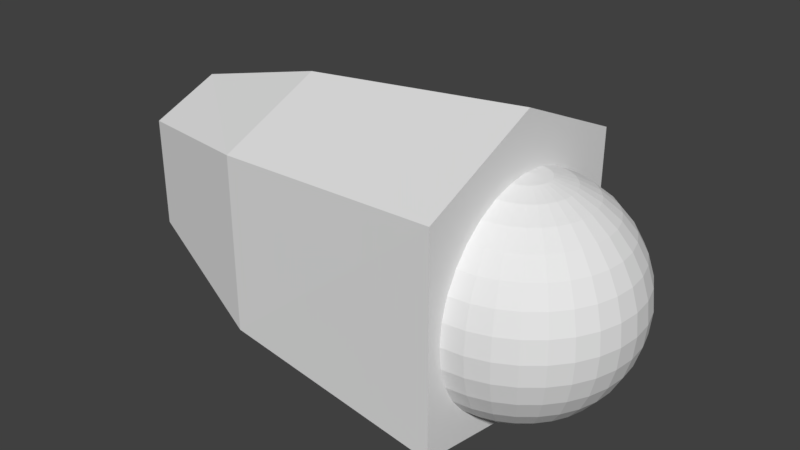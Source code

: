 # Source: L_finger2_1.blend  (saved by Blender 2.79.0; exported with 4.5.12 LTS)
import bpy
from mathutils import Matrix  # noqa: F401  (used for matrix-valued properties, if any)

bpy.ops.wm.read_factory_settings(use_empty=True)
scene = bpy.context.scene
scene.name = 'Scene'

# ---- collections
col_collection_1 = bpy.data.collections.new('Collection 1'); scene.collection.children.link(col_collection_1)

# ---- world
world_world = bpy.data.worlds.new('World'); scene.world = world_world
world_world.color = (0.05088, 0.05088, 0.05088)
world_world.use_sun_shadow = False
world_world.sun_shadow_jitter_overblur = 0.0
world_world.cycles.sampling_method = 'MANUAL'

# ---- meshes
me_026 = bpy.data.meshes.new('球.026')
me_026.from_pydata([(3.266e-07, 0.1951, 0.9808), (3.192e-07, 0.3827, 0.9239), (3.117e-07, 0.5556, 0.8315), (3.192e-07, 0.7071, 0.7071), (3.341e-07, 0.8315, 0.5556), (2.745e-07, 0.9239, 0.3827), (3.937e-07, 0.9808, 0.1951), (3.788e-07, 1.0, 7.55e-08), (3.937e-07, 0.9808, -0.1951), (2.298e-07, 0.9239, -0.3827), (3.341e-07, 0.8315, -0.5556), (3.192e-07, 0.7071, -0.7071), (3.415e-07, 0.5556, -0.8315), (3.043e-07, 0.3827, -0.9239), (3.08e-07, 0.1951, -0.9808), (0.03806, 0.1913, 0.9808), (0.07466, 0.3753, 0.9239), (0.1084, 0.5449, 0.8315), (0.138, 0.6935, 0.7071), (0.1622, 0.8155, 0.5556), (0.1802, 0.9061, 0.3827), (0.1913, 0.9619, 0.1951), (0.1951, 0.9808, 7.55e-08), (0.1913, 0.9619, -0.1951), (0.1802, 0.9061, -0.3827), (0.1622, 0.8155, -0.5556), (0.138, 0.6935, -0.7071), (0.1084, 0.5449, -0.8315), (0.07466, 0.3753, -0.9239), (0.03806, 0.1913, -0.9808), (0.07466, 0.1802, 0.9808), (0.1464, 0.3536, 0.9239), (0.2126, 0.5133, 0.8315), (0.2706, 0.6533, 0.7071), (0.3182, 0.7682, 0.5556), (0.3536, 0.8536, 0.3827), (0.3753, 0.9061, 0.1951), (0.3827, 0.9239, 7.55e-08), (0.3753, 0.9061, -0.1951), (0.3536, 0.8536, -0.3827), (0.3182, 0.7682, -0.5556), (0.2706, 0.6533, -0.7071), (0.2126, 0.5133, -0.8315), (0.1464, 0.3536, -0.9239), (0.07466, 0.1802, -0.9808), (0.1084, 0.1622, 0.9808), (0.2126, 0.3182, 0.9239), (0.3087, 0.4619, 0.8315), (0.3928, 0.5879, 0.7071), (0.4619, 0.6913, 0.5556), (0.5133, 0.7682, 0.3827), (0.5449, 0.8155, 0.1951), (0.5556, 0.8315, 7.55e-08), (0.5449, 0.8155, -0.1951), (0.5133, 0.7682, -0.3827), (0.4619, 0.6913, -0.5556), (0.3928, 0.5879, -0.7071), (0.3087, 0.4619, -0.8315), (0.2126, 0.3182, -0.9239), (0.1084, 0.1622, -0.9808), (0.138, 0.1379, 0.9808), (0.2706, 0.2706, 0.9239), (0.3928, 0.3928, 0.8315), (0.5, 0.5, 0.7071), (0.5879, 0.5879, 0.5556), (0.6533, 0.6533, 0.3827), (0.6935, 0.6935, 0.1951), (0.7071, 0.7071, 7.55e-08), (0.6935, 0.6935, -0.1951), (0.6533, 0.6533, -0.3827), (0.5879, 0.5879, -0.5556), (0.5, 0.5, -0.7071), (0.3928, 0.3928, -0.8315), (0.2706, 0.2706, -0.9239), (0.138, 0.1379, -0.9808), (0.1622, 0.1084, 0.9808), (0.3182, 0.2126, 0.9239), (0.4619, 0.3087, 0.8315), (0.5879, 0.3928, 0.7071), (0.6913, 0.4619, 0.5556), (0.7682, 0.5133, 0.3827), (0.8155, 0.5449, 0.1951), (0.8315, 0.5556, 7.55e-08), (0.8155, 0.5449, -0.1951), (0.7682, 0.5133, -0.3827), (0.6913, 0.4619, -0.5556), (0.5879, 0.3928, -0.7071), (0.4619, 0.3087, -0.8315), (0.3182, 0.2126, -0.9239), (0.1622, 0.1084, -0.9808), (0.1802, 0.07466, 0.9808), (0.3536, 0.1464, 0.9239), (0.5133, 0.2126, 0.8315), (0.6533, 0.2706, 0.7071), (0.7682, 0.3182, 0.5556), (0.8536, 0.3536, 0.3827), (0.9061, 0.3753, 0.1951), (0.9239, 0.3827, 7.55e-08), (0.9061, 0.3753, -0.1951), (0.8536, 0.3536, -0.3827), (0.7682, 0.3182, -0.5556), (0.6533, 0.2706, -0.7071), (0.5133, 0.2126, -0.8315), (0.3536, 0.1464, -0.9239), (0.1802, 0.07466, -0.9808), (0.1913, 0.03806, 0.9808), (0.3753, 0.07466, 0.9239), (0.5449, 0.1084, 0.8315), (0.6935, 0.1379, 0.7071), (0.8155, 0.1622, 0.5556), (0.9061, 0.1802, 0.3827), (0.9619, 0.1913, 0.1951), (0.9808, 0.1951, 7.55e-08), (0.9619, 0.1913, -0.1951), (0.9061, 0.1802, -0.3827), (0.8155, 0.1622, -0.5556), (0.6935, 0.1379, -0.7071), (0.5449, 0.1084, -0.8315), (0.3753, 0.07466, -0.9239), (0.1913, 0.03806, -0.9808), (0.1951, -7.212e-09, 0.9808), (0.3827, 4.122e-08, 0.9239), (0.5556, 2.632e-08, 0.8315), (0.7071, -2.584e-08, 0.7071), (0.8315, -8.544e-08, 0.5556), (0.9239, 6.357e-08, 0.3827), (0.9808, -8.544e-08, 0.1951), (1.0, -1.003e-07, 7.55e-08), (0.9808, -8.544e-08, -0.1951), (0.9239, 6.357e-08, -0.3827), (0.8315, -8.544e-08, -0.5556), (0.7071, -2.584e-08, -0.7071), (0.5556, -1.094e-08, -0.8315), (0.3827, 3.964e-09, -0.9239), (0.1951, 3.964e-09, -0.9808), (0.1913, -0.03806, 0.9808), (0.3753, -0.07466, 0.9239), (0.5449, -0.1084, 0.8315), (0.6935, -0.1379, 0.7071), (0.8155, -0.1622, 0.5556), (0.9061, -0.1802, 0.3827), (0.9619, -0.1913, 0.1951), (0.9808, -0.1951, 7.55e-08), (0.9619, -0.1913, -0.1951), (0.9061, -0.1802, -0.3827), (0.8155, -0.1622, -0.5556), (0.6935, -0.1379, -0.7071), (0.5449, -0.1084, -0.8315), (0.3753, -0.07466, -0.9239), (0.1913, -0.03806, -0.9808), (0.1802, -0.07466, 0.9808), (0.3536, -0.1464, 0.9239), (0.5133, -0.2126, 0.8315), (0.6533, -0.2706, 0.7071), (0.7682, -0.3182, 0.5556), (0.8536, -0.3536, 0.3827), (0.9061, -0.3753, 0.1951), (0.9239, -0.3827, 7.55e-08), (0.9061, -0.3753, -0.1951), (0.8536, -0.3536, -0.3827), (0.7682, -0.3182, -0.5556), (0.6533, -0.2706, -0.7071), (0.5133, -0.2126, -0.8315), (0.3536, -0.1464, -0.9239), (0.1802, -0.07466, -0.9808), (0.1622, -0.1084, 0.9808), (0.3182, -0.2126, 0.9239), (0.4619, -0.3087, 0.8315), (0.5879, -0.3928, 0.7071), (0.6913, -0.4619, 0.5556), (0.7682, -0.5133, 0.3827), (0.8155, -0.5449, 0.1951), (0.8315, -0.5556, 7.55e-08), (0.8155, -0.5449, -0.1951), (0.7682, -0.5133, -0.3827), (0.6913, -0.4619, -0.5556), (0.5879, -0.3928, -0.7071), (0.4619, -0.3087, -0.8315), (0.3182, -0.2126, -0.9239), (0.1622, -0.1084, -0.9808), (0.138, -0.1379, 0.9808), (0.2706, -0.2706, 0.9239), (0.3928, -0.3928, 0.8315), (0.5, -0.5, 0.7071), (0.5879, -0.5879, 0.5556), (0.6533, -0.6533, 0.3827), (0.6935, -0.6935, 0.1951), (0.7071, -0.7071, 7.55e-08), (0.6935, -0.6935, -0.1951), (0.6533, -0.6533, -0.3827), (0.5879, -0.5879, -0.5556), (0.5, -0.5, -0.7071), (0.3928, -0.3928, -0.8315), (0.2706, -0.2706, -0.9239), (0.1379, -0.1379, -0.9808), (0.1084, -0.1622, 0.9808), (0.2126, -0.3182, 0.9239), (0.3087, -0.4619, 0.8315), (0.3928, -0.5879, 0.7071), (0.4619, -0.6913, 0.5556), (0.5133, -0.7682, 0.3827), (0.5449, -0.8155, 0.1951), (0.5556, -0.8315, 7.55e-08), (0.5449, -0.8155, -0.1951), (0.5133, -0.7682, -0.3827), (0.4619, -0.6913, -0.5556), (0.3928, -0.5879, -0.7071), (0.3087, -0.4619, -0.8315), (0.2126, -0.3182, -0.9239), (0.1084, -0.1622, -0.9808), (3.258e-07, 0.0, -1.0), (0.07466, -0.1802, 0.9808), (0.1464, -0.3536, 0.9239), (0.2126, -0.5133, 0.8315), (0.2706, -0.6533, 0.7071), (0.3182, -0.7682, 0.5556), (0.3536, -0.8536, 0.3827), (0.3753, -0.9061, 0.1951), (0.3827, -0.9239, 7.55e-08), (0.3753, -0.9061, -0.1951), (0.3536, -0.8536, -0.3827), (0.3182, -0.7682, -0.5556), (0.2706, -0.6533, -0.7071), (0.2126, -0.5133, -0.8315), (0.1464, -0.3536, -0.9239), (0.07466, -0.1802, -0.9808), (0.03806, -0.1913, 0.9808), (0.07466, -0.3753, 0.9239), (0.1084, -0.5449, 0.8315), (0.1379, -0.6935, 0.7071), (0.1622, -0.8155, 0.5556), (0.1802, -0.9061, 0.3827), (0.1913, -0.9619, 0.1951), (0.1951, -0.9808, 7.55e-08), (0.1913, -0.9619, -0.1951), (0.1802, -0.9061, -0.3827), (0.1622, -0.8155, -0.5556), (0.1379, -0.6935, -0.7071), (0.1084, -0.5449, -0.8315), (0.07466, -0.3753, -0.9239), (0.03806, -0.1913, -0.9808), (3.117e-07, -0.1951, 0.9808), (2.819e-07, -0.3827, 0.9239), (2.819e-07, -0.5556, 0.8315), (1.851e-07, -0.7071, 0.7071), (1.404e-07, -0.8315, 0.5556), (3.192e-07, -0.9239, 0.3827), (9.567e-08, -0.9808, 0.1951), (1.404e-07, -1.0, 7.55e-08), (9.567e-08, -0.9808, -0.1951), (3.192e-07, -0.9239, -0.3827), (1.404e-07, -0.8315, -0.5556), (1.851e-07, -0.7071, -0.7071), (2.596e-07, -0.5556, -0.8315), (2.521e-07, -0.3827, -0.9239), (3.155e-07, -0.1951, -0.9808), (2.48e-08, -1.247e-07, 1.0), (-0.0002478, 1.099, 0.9299), (-0.0002478, -1.119, 0.9299), (-3.37, -0.6418, 0.2486), (-3.37, 0.6224, 0.2486), (-0.0002478, 1.115, -1.001), (-0.0002478, -1.134, -1.001), (-3.37, -0.6418, -0.7301), (-3.37, 0.6224, -0.7301), (-0.0002478, -0.00969, 1.127), (-3.37, -0.00969, 0.3492), (-0.0002478, -0.00969, -1.497), (-3.37, -0.00969, -0.9833), (-2.123, 0.9601, 0.7288), (-2.123, -0.9794, -0.8661), (-2.123, -0.00969, 0.8867), (-2.123, 0.9601, -0.8661), (-2.123, -0.9794, 0.7288), (-2.123, -0.00969, -1.29)], [], [(4, 3, 18, 19), (2, 1, 16, 17), (13, 12, 27, 28), (11, 10, 25, 26), (9, 8, 23, 24), (7, 6, 21, 22), (5, 4, 19, 20), (3, 2, 17, 18), (14, 13, 28, 29), (1, 0, 15, 16), (12, 11, 26, 27), (10, 9, 24, 25), (8, 7, 22, 23), (6, 5, 20, 21), (19, 18, 33, 34), (17, 16, 31, 32), (28, 27, 42, 43), (26, 25, 40, 41), (24, 23, 38, 39), (22, 21, 36, 37), (20, 19, 34, 35), (18, 17, 32, 33), (29, 28, 43, 44), (16, 15, 30, 31), (27, 26, 41, 42), (25, 24, 39, 40), (23, 22, 37, 38), (21, 20, 35, 36), (34, 33, 48, 49), (32, 31, 46, 47), (43, 42, 57, 58), (41, 40, 55, 56), (39, 38, 53, 54), (37, 36, 51, 52), (35, 34, 49, 50), (33, 32, 47, 48), (44, 43, 58, 59), (31, 30, 45, 46), (42, 41, 56, 57), (40, 39, 54, 55), (38, 37, 52, 53), (36, 35, 50, 51), (49, 48, 63, 64), (47, 46, 61, 62), (58, 57, 72, 73), (56, 55, 70, 71), (54, 53, 68, 69), (52, 51, 66, 67), (50, 49, 64, 65), (48, 47, 62, 63), (59, 58, 73, 74), (46, 45, 60, 61), (57, 56, 71, 72), (55, 54, 69, 70), (53, 52, 67, 68), (51, 50, 65, 66), (64, 63, 78, 79), (62, 61, 76, 77), (73, 72, 87, 88), (71, 70, 85, 86), (69, 68, 83, 84), (67, 66, 81, 82), (65, 64, 79, 80), (63, 62, 77, 78), (74, 73, 88, 89), (61, 60, 75, 76), (72, 71, 86, 87), (70, 69, 84, 85), (68, 67, 82, 83), (66, 65, 80, 81), (79, 78, 93, 94), (77, 76, 91, 92), (88, 87, 102, 103), (86, 85, 100, 101), (84, 83, 98, 99), (82, 81, 96, 97), (80, 79, 94, 95), (78, 77, 92, 93), (89, 88, 103, 104), (76, 75, 90, 91), (87, 86, 101, 102), (85, 84, 99, 100), (83, 82, 97, 98), (81, 80, 95, 96), (94, 93, 108, 109), (92, 91, 106, 107), (103, 102, 117, 118), (101, 100, 115, 116), (99, 98, 113, 114), (97, 96, 111, 112), (95, 94, 109, 110), (93, 92, 107, 108), (104, 103, 118, 119), (91, 90, 105, 106), (102, 101, 116, 117), (100, 99, 114, 115), (98, 97, 112, 113), (96, 95, 110, 111), (109, 108, 123, 124), (107, 106, 121, 122), (118, 117, 132, 133), (116, 115, 130, 131), (114, 113, 128, 129), (112, 111, 126, 127), (110, 109, 124, 125), (108, 107, 122, 123), (119, 118, 133, 134), (106, 105, 120, 121), (117, 116, 131, 132), (115, 114, 129, 130), (113, 112, 127, 128), (111, 110, 125, 126), (124, 123, 138, 139), (122, 121, 136, 137), (133, 132, 147, 148), (131, 130, 145, 146), (129, 128, 143, 144), (127, 126, 141, 142), (125, 124, 139, 140), (123, 122, 137, 138), (134, 133, 148, 149), (121, 120, 135, 136), (132, 131, 146, 147), (130, 129, 144, 145), (128, 127, 142, 143), (126, 125, 140, 141), (139, 138, 153, 154), (137, 136, 151, 152), (148, 147, 162, 163), (146, 145, 160, 161), (144, 143, 158, 159), (142, 141, 156, 157), (140, 139, 154, 155), (138, 137, 152, 153), (149, 148, 163, 164), (136, 135, 150, 151), (147, 146, 161, 162), (145, 144, 159, 160), (143, 142, 157, 158), (141, 140, 155, 156), (154, 153, 168, 169), (152, 151, 166, 167), (163, 162, 177, 178), (161, 160, 175, 176), (159, 158, 173, 174), (157, 156, 171, 172), (155, 154, 169, 170), (153, 152, 167, 168), (164, 163, 178, 179), (151, 150, 165, 166), (162, 161, 176, 177), (160, 159, 174, 175), (158, 157, 172, 173), (156, 155, 170, 171), (169, 168, 183, 184), (167, 166, 181, 182), (178, 177, 192, 193), (176, 175, 190, 191), (174, 173, 188, 189), (172, 171, 186, 187), (170, 169, 184, 185), (168, 167, 182, 183), (179, 178, 193, 194), (166, 165, 180, 181), (177, 176, 191, 192), (175, 174, 189, 190), (173, 172, 187, 188), (171, 170, 185, 186), (184, 183, 198, 199), (182, 181, 196, 197), (193, 192, 207, 208), (191, 190, 205, 206), (189, 188, 203, 204), (187, 186, 201, 202), (185, 184, 199, 200), (183, 182, 197, 198), (194, 193, 208, 209), (181, 180, 195, 196), (192, 191, 206, 207), (190, 189, 204, 205), (188, 187, 202, 203), (186, 185, 200, 201), (199, 198, 214, 215), (197, 196, 212, 213), (208, 207, 223, 224), (206, 205, 221, 222), (204, 203, 219, 220), (202, 201, 217, 218), (200, 199, 215, 216), (198, 197, 213, 214), (209, 208, 224, 225), (196, 195, 211, 212), (207, 206, 222, 223), (205, 204, 220, 221), (203, 202, 218, 219), (201, 200, 216, 217), (215, 214, 229, 230), (213, 212, 227, 228), (224, 223, 238, 239), (222, 221, 236, 237), (220, 219, 234, 235), (218, 217, 232, 233), (216, 215, 230, 231), (214, 213, 228, 229), (225, 224, 239, 240), (212, 211, 226, 227), (223, 222, 237, 238), (221, 220, 235, 236), (219, 218, 233, 234), (217, 216, 231, 232), (230, 229, 244, 245), (228, 227, 242, 243), (239, 238, 253, 254), (237, 236, 251, 252), (235, 234, 249, 250), (233, 232, 247, 248), (231, 230, 245, 246), (229, 228, 243, 244), (240, 239, 254, 255), (227, 226, 241, 242), (238, 237, 252, 253), (236, 235, 250, 251), (234, 233, 248, 249), (232, 231, 246, 247), (210, 14, 29), (0, 256, 15), (210, 29, 44), (15, 256, 30), (210, 44, 59), (30, 256, 45), (210, 59, 74), (45, 256, 60), (210, 74, 89), (60, 256, 75), (210, 89, 104), (75, 256, 90), (210, 104, 119), (90, 256, 105), (210, 119, 134), (105, 256, 120), (210, 134, 149), (120, 256, 135), (210, 149, 164), (135, 256, 150), (210, 164, 179), (150, 256, 165), (210, 179, 194), (165, 256, 180), (210, 194, 209), (180, 256, 195), (210, 209, 225), (195, 256, 211), (210, 225, 240), (211, 256, 226), (210, 240, 255), (226, 256, 241), (261, 267, 265, 257), (262, 270, 273, 258), (268, 264, 260, 266), (272, 261, 257, 269), (257, 265, 271, 269), (272, 274, 267, 261), (267, 262, 258, 265), (265, 258, 273, 271), (274, 270, 262, 267), (263, 268, 266, 259), (264, 272, 269, 260), (271, 273, 259, 266), (269, 271, 266, 260), (270, 263, 259, 273), (268, 263, 270, 274), (264, 268, 274, 272)])
_uv = me_026.uv_layers.new(name='UVマップ')
_uv.uv.foreach_set('vector', [0.2169, 0.5858, 0.2453, 0.5881, 0.2439, 0.6074, 0.2179, 0.6083, 0.273, 0.5942, 0.2995, 0.6033, 0.2965, 0.6133, 0.2702, 0.6091, 0.03675, 0.7231, 0.044, 0.699, 0.05632, 0.705, 0.04553, 0.7261, 0.05504, 0.6756, 0.0699, 0.6535, 0.08561, 0.6677, 0.06975, 0.6855, 0.08836, 0.6337, 0.11, 0.6167, 0.1236, 0.6383, 0.1037, 0.6519, 0.1343, 0.6031, 0.1607, 0.5933, 0.1684, 0.6182, 0.1453, 0.627, 0.1885, 0.5875, 0.2169, 0.5858, 0.2179, 0.6083, 0.1927, 0.612, 0.2453, 0.5881, 0.273, 0.5942, 0.2702, 0.6091, 0.2439, 0.6074, 0.03285, 0.7471, 0.03675, 0.7231, 0.04553, 0.7261, 0.03738, 0.7481, 0.2995, 0.6033, 0.3245, 0.6146, 0.3227, 0.6195, 0.2965, 0.6133, 0.044, 0.699, 0.05504, 0.6756, 0.06975, 0.6855, 0.05632, 0.705, 0.0699, 0.6535, 0.08836, 0.6337, 0.1037, 0.6519, 0.08561, 0.6677, 0.11, 0.6167, 0.1343, 0.6031, 0.1453, 0.627, 0.1236, 0.6383, 0.1607, 0.5933, 0.1885, 0.5875, 0.1927, 0.612, 0.1684, 0.6182, 0.2179, 0.6083, 0.2439, 0.6074, 0.2448, 0.6253, 0.2208, 0.6288, 0.2702, 0.6091, 0.2965, 0.6133, 0.2955, 0.6234, 0.2697, 0.6235, 0.04553, 0.7261, 0.05632, 0.705, 0.06673, 0.7125, 0.05326, 0.7304, 0.06975, 0.6855, 0.08561, 0.6677, 0.09827, 0.6819, 0.08179, 0.6963, 0.1037, 0.6519, 0.1236, 0.6383, 0.1349, 0.658, 0.116, 0.6691, 0.1453, 0.627, 0.1684, 0.6182, 0.1758, 0.6404, 0.1548, 0.6484, 0.1927, 0.612, 0.2179, 0.6083, 0.2208, 0.6288, 0.1978, 0.6338, 0.2439, 0.6074, 0.2702, 0.6091, 0.2697, 0.6235, 0.2448, 0.6253, 0.03738, 0.7481, 0.04553, 0.7261, 0.05326, 0.7304, 0.04155, 0.7499, 0.2965, 0.6133, 0.3227, 0.6195, 0.3218, 0.6247, 0.2955, 0.6234, 0.05632, 0.705, 0.06975, 0.6855, 0.08179, 0.6963, 0.06673, 0.7125, 0.08561, 0.6677, 0.1037, 0.6519, 0.116, 0.6691, 0.09827, 0.6819, 0.1236, 0.6383, 0.1453, 0.627, 0.1548, 0.6484, 0.1349, 0.658, 0.1684, 0.6182, 0.1927, 0.612, 0.1978, 0.6338, 0.1758, 0.6404, 0.2208, 0.6288, 0.2448, 0.6253, 0.2476, 0.6422, 0.2251, 0.6477, 0.2697, 0.6235, 0.2955, 0.6234, 0.2961, 0.6332, 0.2713, 0.6374, 0.05326, 0.7304, 0.06673, 0.7125, 0.07533, 0.7209, 0.05985, 0.7357, 0.08179, 0.6963, 0.09827, 0.6819, 0.1085, 0.6962, 0.09157, 0.7078, 0.116, 0.6691, 0.1349, 0.658, 0.1443, 0.6766, 0.1261, 0.6859, 0.1548, 0.6484, 0.1758, 0.6404, 0.183, 0.6607, 0.1633, 0.6683, 0.1978, 0.6338, 0.2208, 0.6288, 0.2251, 0.6477, 0.2036, 0.6539, 0.2448, 0.6253, 0.2697, 0.6235, 0.2713, 0.6374, 0.2476, 0.6422, 0.04155, 0.7499, 0.05326, 0.7304, 0.05985, 0.7357, 0.04523, 0.7524, 0.2955, 0.6234, 0.3218, 0.6247, 0.322, 0.6298, 0.2961, 0.6332, 0.06673, 0.7125, 0.08179, 0.6963, 0.09157, 0.7078, 0.07533, 0.7209, 0.09827, 0.6819, 0.116, 0.6691, 0.1261, 0.6859, 0.1085, 0.6962, 0.1349, 0.658, 0.1548, 0.6484, 0.1633, 0.6683, 0.1443, 0.6766, 0.1758, 0.6404, 0.1978, 0.6338, 0.2036, 0.6539, 0.183, 0.6607, 0.2251, 0.6477, 0.2476, 0.6422, 0.2521, 0.6581, 0.2306, 0.6656, 0.2713, 0.6374, 0.2961, 0.6332, 0.2983, 0.6427, 0.2747, 0.6505, 0.05985, 0.7357, 0.07533, 0.7209, 0.08226, 0.7301, 0.06526, 0.7419, 0.09157, 0.7078, 0.1085, 0.6962, 0.1167, 0.7106, 0.09938, 0.7198, 0.1261, 0.6859, 0.1443, 0.6766, 0.1524, 0.6946, 0.1343, 0.7023, 0.1633, 0.6683, 0.183, 0.6607, 0.1901, 0.6801, 0.171, 0.6873, 0.2036, 0.6539, 0.2251, 0.6477, 0.2306, 0.6656, 0.21, 0.6729, 0.2476, 0.6422, 0.2713, 0.6374, 0.2747, 0.6505, 0.2521, 0.6581, 0.04523, 0.7524, 0.05985, 0.7357, 0.06526, 0.7419, 0.04833, 0.7554, 0.2961, 0.6332, 0.322, 0.6298, 0.323, 0.6348, 0.2983, 0.6427, 0.07533, 0.7209, 0.09157, 0.7078, 0.09938, 0.7198, 0.08226, 0.7301, 0.1085, 0.6962, 0.1261, 0.6859, 0.1343, 0.7023, 0.1167, 0.7106, 0.1443, 0.6766, 0.1633, 0.6683, 0.171, 0.6873, 0.1524, 0.6946, 0.183, 0.6607, 0.2036, 0.6539, 0.21, 0.6729, 0.1901, 0.6801, 0.2306, 0.6656, 0.2521, 0.6581, 0.2583, 0.6734, 0.2374, 0.6829, 0.2747, 0.6505, 0.2983, 0.6427, 0.3021, 0.6517, 0.2798, 0.6631, 0.06526, 0.7419, 0.08226, 0.7301, 0.08759, 0.7398, 0.06947, 0.7486, 0.09938, 0.7198, 0.1167, 0.7106, 0.1232, 0.7253, 0.1054, 0.7322, 0.1343, 0.7023, 0.1524, 0.6946, 0.1593, 0.7126, 0.141, 0.7189, 0.171, 0.6873, 0.1901, 0.6801, 0.1974, 0.6992, 0.1781, 0.7062, 0.21, 0.6729, 0.2306, 0.6656, 0.2374, 0.6829, 0.2171, 0.6915, 0.2521, 0.6581, 0.2747, 0.6505, 0.2798, 0.6631, 0.2583, 0.6734, 0.04833, 0.7554, 0.06526, 0.7419, 0.06947, 0.7486, 0.05079, 0.7589, 0.2983, 0.6427, 0.323, 0.6348, 0.325, 0.6396, 0.3021, 0.6517, 0.08226, 0.7301, 0.09938, 0.7198, 0.1054, 0.7322, 0.08759, 0.7398, 0.1167, 0.7106, 0.1343, 0.7023, 0.141, 0.7189, 0.1232, 0.7253, 0.1524, 0.6946, 0.171, 0.6873, 0.1781, 0.7062, 0.1593, 0.7126, 0.1901, 0.6801, 0.21, 0.6729, 0.2171, 0.6915, 0.1974, 0.6992, 0.2374, 0.6829, 0.2583, 0.6734, 0.2662, 0.6882, 0.2457, 0.7, 0.2798, 0.6631, 0.3021, 0.6517, 0.3073, 0.66, 0.2868, 0.6749, 0.06947, 0.7486, 0.08759, 0.7398, 0.09138, 0.75, 0.07248, 0.7559, 0.1054, 0.7322, 0.1232, 0.7253, 0.1278, 0.7403, 0.1097, 0.7449, 0.141, 0.7189, 0.1593, 0.7126, 0.165, 0.7311, 0.1461, 0.7357, 0.1781, 0.7062, 0.1974, 0.6992, 0.2048, 0.7187, 0.1847, 0.7256, 0.2171, 0.6915, 0.2374, 0.6829, 0.2457, 0.7, 0.2253, 0.7102, 0.2583, 0.6734, 0.2798, 0.6631, 0.2868, 0.6749, 0.2662, 0.6882, 0.05079, 0.7589, 0.06947, 0.7486, 0.07248, 0.7559, 0.05258, 0.7628, 0.3021, 0.6517, 0.325, 0.6396, 0.3279, 0.6439, 0.3073, 0.66, 0.08759, 0.7398, 0.1054, 0.7322, 0.1097, 0.7449, 0.09138, 0.75, 0.1232, 0.7253, 0.141, 0.7189, 0.1461, 0.7357, 0.1278, 0.7403, 0.1593, 0.7126, 0.1781, 0.7062, 0.1847, 0.7256, 0.165, 0.7311, 0.1974, 0.6992, 0.2171, 0.6915, 0.2253, 0.7102, 0.2048, 0.7187, 0.2457, 0.7, 0.2662, 0.6882, 0.2762, 0.7026, 0.2559, 0.7172, 0.2868, 0.6749, 0.3073, 0.66, 0.3139, 0.6675, 0.2955, 0.6859, 0.07248, 0.7559, 0.09138, 0.75, 0.09367, 0.7604, 0.07429, 0.7634, 0.1097, 0.7449, 0.1278, 0.7403, 0.1307, 0.7555, 0.1123, 0.7579, 0.1461, 0.7357, 0.165, 0.7311, 0.1693, 0.7505, 0.1495, 0.7532, 0.1847, 0.7256, 0.2048, 0.7187, 0.2128, 0.7396, 0.1907, 0.7466, 0.2253, 0.7102, 0.2457, 0.7, 0.2559, 0.7172, 0.2347, 0.7297, 0.2662, 0.6882, 0.2868, 0.6749, 0.2955, 0.6859, 0.2762, 0.7026, 0.05258, 0.7628, 0.07248, 0.7559, 0.07429, 0.7634, 0.05365, 0.7669, 0.3073, 0.66, 0.3279, 0.6439, 0.3315, 0.6476, 0.3139, 0.6675, 0.09138, 0.75, 0.1097, 0.7449, 0.1123, 0.7579, 0.09367, 0.7604, 0.1278, 0.7403, 0.1461, 0.7357, 0.1495, 0.7532, 0.1307, 0.7555, 0.165, 0.7311, 0.1847, 0.7256, 0.1907, 0.7466, 0.1693, 0.7505, 0.2048, 0.7187, 0.2253, 0.7102, 0.2347, 0.7297, 0.2128, 0.7396, 0.2559, 0.7172, 0.2762, 0.7026, 0.2886, 0.7164, 0.2686, 0.7348, 0.2955, 0.6859, 0.3139, 0.6675, 0.3219, 0.6738, 0.3063, 0.6959, 0.07429, 0.7634, 0.09367, 0.7604, 0.09445, 0.771, 0.07489, 0.771, 0.1123, 0.7579, 0.1307, 0.7555, 0.1318, 0.771, 0.1132, 0.771, 0.1495, 0.7532, 0.1693, 0.7505, 0.1712, 0.7712, 0.1508, 0.771, 0.1907, 0.7466, 0.2128, 0.7396, 0.222, 0.763, 0.1958, 0.7714, 0.2347, 0.7297, 0.2559, 0.7172, 0.2686, 0.7348, 0.2463, 0.7505, 0.2762, 0.7026, 0.2955, 0.6859, 0.3063, 0.6959, 0.2886, 0.7164, 0.05365, 0.7669, 0.07429, 0.7634, 0.07489, 0.771, 0.05399, 0.771, 0.3139, 0.6675, 0.3315, 0.6476, 0.3358, 0.6506, 0.3219, 0.6738, 0.09367, 0.7604, 0.1123, 0.7579, 0.1132, 0.771, 0.09445, 0.771, 0.1307, 0.7555, 0.1495, 0.7532, 0.1508, 0.771, 0.1318, 0.771, 0.1693, 0.7505, 0.1907, 0.7466, 0.1958, 0.7714, 0.1712, 0.7712, 0.2128, 0.7396, 0.2347, 0.7297, 0.2463, 0.7505, 0.222, 0.763, 0.268, 0.8088, 0.2876, 0.8281, 0.2746, 0.8415, 0.2548, 0.8261, 0.3044, 0.8496, 0.3184, 0.8727, 0.3101, 0.8784, 0.2931, 0.859, 0.07489, 0.771, 0.09445, 0.771, 0.09372, 0.7816, 0.07429, 0.7787, 0.1132, 0.771, 0.1318, 0.771, 0.1309, 0.7865, 0.1124, 0.7841, 0.1508, 0.771, 0.1712, 0.7712, 0.1693, 0.7916, 0.1496, 0.7888, 0.1958, 0.7714, 0.2217, 0.7798, 0.2123, 0.803, 0.1903, 0.7957, 0.2459, 0.7925, 0.268, 0.8088, 0.2548, 0.8261, 0.2339, 0.8132, 0.2876, 0.8281, 0.3044, 0.8496, 0.2931, 0.859, 0.2746, 0.8415, 0.05399, 0.771, 0.07489, 0.771, 0.07429, 0.7787, 0.0536, 0.7752, 0.3184, 0.8727, 0.3301, 0.8965, 0.3257, 0.8991, 0.3101, 0.8784, 0.09445, 0.771, 0.1132, 0.771, 0.1124, 0.7841, 0.09372, 0.7816, 0.1318, 0.771, 0.1508, 0.771, 0.1496, 0.7888, 0.1309, 0.7865, 0.1712, 0.7712, 0.1958, 0.7714, 0.1903, 0.7957, 0.1693, 0.7916, 0.2217, 0.7798, 0.2459, 0.7925, 0.2339, 0.8132, 0.2123, 0.803, 0.2548, 0.8261, 0.2746, 0.8415, 0.2642, 0.8553, 0.2443, 0.843, 0.2931, 0.859, 0.3101, 0.8784, 0.3031, 0.8852, 0.2838, 0.8694, 0.07429, 0.7787, 0.09372, 0.7816, 0.09149, 0.792, 0.07248, 0.7862, 0.1124, 0.7841, 0.1309, 0.7865, 0.128, 0.8017, 0.1099, 0.7971, 0.1496, 0.7888, 0.1693, 0.7916, 0.165, 0.8108, 0.1463, 0.8061, 0.1903, 0.7957, 0.2123, 0.803, 0.2041, 0.8236, 0.1843, 0.8165, 0.2339, 0.8132, 0.2548, 0.8261, 0.2443, 0.843, 0.2242, 0.8324, 0.2746, 0.8415, 0.2931, 0.859, 0.2838, 0.8694, 0.2642, 0.8553, 0.0536, 0.7752, 0.07429, 0.7787, 0.07248, 0.7862, 0.05248, 0.7793, 0.3101, 0.8784, 0.3257, 0.8991, 0.3219, 0.9024, 0.3031, 0.8852, 0.09372, 0.7816, 0.1124, 0.7841, 0.1099, 0.7971, 0.09149, 0.792, 0.1309, 0.7865, 0.1496, 0.7888, 0.1463, 0.8061, 0.128, 0.8017, 0.1693, 0.7916, 0.1903, 0.7957, 0.1843, 0.8165, 0.165, 0.8108, 0.2123, 0.803, 0.2339, 0.8132, 0.2242, 0.8324, 0.2041, 0.8236, 0.2443, 0.843, 0.2642, 0.8553, 0.2558, 0.8696, 0.2356, 0.8596, 0.2838, 0.8694, 0.3031, 0.8852, 0.2974, 0.8929, 0.2764, 0.8806, 0.07248, 0.7862, 0.09149, 0.792, 0.08775, 0.8022, 0.06946, 0.7935, 0.1099, 0.7971, 0.128, 0.8017, 0.1234, 0.8166, 0.1057, 0.8098, 0.1463, 0.8061, 0.165, 0.8108, 0.1593, 0.8291, 0.1412, 0.8228, 0.1843, 0.8165, 0.2041, 0.8236, 0.1966, 0.8428, 0.1777, 0.8356, 0.2242, 0.8324, 0.2443, 0.843, 0.2356, 0.8596, 0.2159, 0.8507, 0.2642, 0.8553, 0.2838, 0.8694, 0.2764, 0.8806, 0.2558, 0.8696, 0.05248, 0.7793, 0.07248, 0.7862, 0.06946, 0.7935, 0.05065, 0.7831, 0.3031, 0.8852, 0.3219, 0.9024, 0.3188, 0.9063, 0.2974, 0.8929, 0.09149, 0.792, 0.1099, 0.7971, 0.1057, 0.8098, 0.08775, 0.8022, 0.128, 0.8017, 0.1463, 0.8061, 0.1412, 0.8228, 0.1234, 0.8166, 0.165, 0.8108, 0.1843, 0.8165, 0.1777, 0.8356, 0.1593, 0.8291, 0.2041, 0.8236, 0.2242, 0.8324, 0.2159, 0.8507, 0.1966, 0.8428, 0.2356, 0.8596, 0.2558, 0.8696, 0.2492, 0.8842, 0.2286, 0.8763, 0.2764, 0.8806, 0.2974, 0.8929, 0.2932, 0.9014, 0.2708, 0.8926, 0.06946, 0.7935, 0.08775, 0.8022, 0.08248, 0.8121, 0.06523, 0.8003, 0.1057, 0.8098, 0.1234, 0.8166, 0.1171, 0.8312, 0.09977, 0.8222, 0.1412, 0.8228, 0.1593, 0.8291, 0.1525, 0.8469, 0.1347, 0.8393, 0.1777, 0.8356, 0.1966, 0.8428, 0.1894, 0.8615, 0.1707, 0.8542, 0.2159, 0.8507, 0.2356, 0.8596, 0.2286, 0.8763, 0.2086, 0.8687, 0.2558, 0.8696, 0.2764, 0.8806, 0.2708, 0.8926, 0.2492, 0.8842, 0.05065, 0.7831, 0.06946, 0.7935, 0.06523, 0.8003, 0.04813, 0.7866, 0.2974, 0.8929, 0.3188, 0.9063, 0.3165, 0.9107, 0.2932, 0.9014, 0.08775, 0.8022, 0.1057, 0.8098, 0.09977, 0.8222, 0.08248, 0.8121, 0.1234, 0.8166, 0.1412, 0.8228, 0.1347, 0.8393, 0.1171, 0.8312, 0.1593, 0.8291, 0.1777, 0.8356, 0.1707, 0.8542, 0.1525, 0.8469, 0.1966, 0.8428, 0.2159, 0.8507, 0.2086, 0.8687, 0.1894, 0.8615, 0.2286, 0.8763, 0.2492, 0.8842, 0.2443, 0.8995, 0.2228, 0.8935, 0.2708, 0.8926, 0.2932, 0.9014, 0.2905, 0.9104, 0.2669, 0.9051, 0.06523, 0.8003, 0.08248, 0.8121, 0.07563, 0.8214, 0.0598, 0.8066, 0.09977, 0.8222, 0.1171, 0.8312, 0.1091, 0.8457, 0.09214, 0.8343, 0.1347, 0.8393, 0.1525, 0.8469, 0.1447, 0.8647, 0.1268, 0.8556, 0.1707, 0.8542, 0.1894, 0.8615, 0.1823, 0.8803, 0.1632, 0.8728, 0.2086, 0.8687, 0.2286, 0.8763, 0.2228, 0.8935, 0.2022, 0.8871, 0.2492, 0.8842, 0.2708, 0.8926, 0.2669, 0.9051, 0.2443, 0.8995, 0.04813, 0.7866, 0.06523, 0.8003, 0.0598, 0.8066, 0.04497, 0.7897, 0.2932, 0.9014, 0.3165, 0.9107, 0.3151, 0.9155, 0.2905, 0.9104, 0.08248, 0.8121, 0.09977, 0.8222, 0.09214, 0.8343, 0.07563, 0.8214, 0.1171, 0.8312, 0.1347, 0.8393, 0.1268, 0.8556, 0.1091, 0.8457, 0.1525, 0.8469, 0.1707, 0.8542, 0.1632, 0.8728, 0.1447, 0.8647, 0.1894, 0.8615, 0.2086, 0.8687, 0.2022, 0.8871, 0.1823, 0.8803, 0.2228, 0.8935, 0.2443, 0.8995, 0.2411, 0.9155, 0.2183, 0.9116, 0.2669, 0.9051, 0.2905, 0.9104, 0.2892, 0.9198, 0.2647, 0.9182, 0.0598, 0.8066, 0.07563, 0.8214, 0.0671, 0.83, 0.05316, 0.812, 0.09214, 0.8343, 0.1091, 0.8457, 0.09929, 0.8601, 0.08259, 0.846, 0.1268, 0.8556, 0.1447, 0.8647, 0.1357, 0.883, 0.1171, 0.8723, 0.1632, 0.8728, 0.1823, 0.8803, 0.1753, 0.9, 0.1551, 0.8922, 0.2022, 0.8871, 0.2228, 0.8935, 0.2183, 0.9116, 0.1964, 0.9063, 0.2443, 0.8995, 0.2669, 0.9051, 0.2647, 0.9182, 0.2411, 0.9155, 0.04497, 0.7897, 0.0598, 0.8066, 0.05316, 0.812, 0.04122, 0.7921, 0.2905, 0.9104, 0.3151, 0.9155, 0.3146, 0.9205, 0.2892, 0.9198, 0.07563, 0.8214, 0.09214, 0.8343, 0.08259, 0.846, 0.0671, 0.83, 0.1091, 0.8457, 0.1268, 0.8556, 0.1171, 0.8723, 0.09929, 0.8601, 0.1447, 0.8647, 0.1632, 0.8728, 0.1551, 0.8922, 0.1357, 0.883, 0.1823, 0.8803, 0.2022, 0.8871, 0.1964, 0.9063, 0.1753, 0.9, 0.2183, 0.9116, 0.2411, 0.9155, 0.2397, 0.9325, 0.2152, 0.931, 0.2647, 0.9182, 0.2892, 0.9198, 0.2896, 0.9295, 0.2645, 0.9319, 0.05316, 0.812, 0.0671, 0.83, 0.05674, 0.8378, 0.04532, 0.8165, 0.08259, 0.846, 0.09929, 0.8601, 0.08714, 0.8745, 0.07086, 0.8572, 0.1171, 0.8723, 0.1357, 0.883, 0.1252, 0.9024, 0.1053, 0.8895, 0.1551, 0.8922, 0.1753, 0.9, 0.1683, 0.9212, 0.1462, 0.9129, 0.1964, 0.9063, 0.2183, 0.9116, 0.2152, 0.931, 0.1914, 0.9272, 0.2411, 0.9155, 0.2647, 0.9182, 0.2645, 0.9319, 0.2397, 0.9325, 0.04122, 0.7921, 0.05316, 0.812, 0.04532, 0.8165, 0.03697, 0.7939, 0.2892, 0.9198, 0.3146, 0.9205, 0.315, 0.9255, 0.2896, 0.9295, 0.0671, 0.83, 0.08259, 0.846, 0.07086, 0.8572, 0.05674, 0.8378, 0.09929, 0.8601, 0.1171, 0.8723, 0.1053, 0.8895, 0.08714, 0.8745, 0.1357, 0.883, 0.1551, 0.8922, 0.1462, 0.9129, 0.1252, 0.9024, 0.1753, 0.9, 0.1964, 0.9063, 0.1914, 0.9272, 0.1683, 0.9212, 0.2152, 0.931, 0.2397, 0.9325, 0.2405, 0.9506, 0.214, 0.9522, 0.2645, 0.9319, 0.2896, 0.9295, 0.2917, 0.9391, 0.2665, 0.9461, 0.04532, 0.8165, 0.05674, 0.8378, 0.0444, 0.8443, 0.03635, 0.8196, 0.07086, 0.8572, 0.08714, 0.8745, 0.07216, 0.8887, 0.05653, 0.8676, 0.1053, 0.8895, 0.1252, 0.9024, 0.1126, 0.9238, 0.09064, 0.908, 0.1462, 0.9129, 0.1683, 0.9212, 0.1612, 0.9445, 0.1363, 0.9359, 0.1914, 0.9272, 0.2152, 0.931, 0.214, 0.9522, 0.1872, 0.9505, 0.2397, 0.9325, 0.2645, 0.9319, 0.2665, 0.9461, 0.2405, 0.9506, 0.03697, 0.7939, 0.04532, 0.8165, 0.03635, 0.8196, 0.03233, 0.7949, 0.2896, 0.9295, 0.315, 0.9255, 0.3163, 0.9303, 0.2917, 0.9391, 0.05674, 0.8378, 0.07086, 0.8572, 0.05653, 0.8676, 0.0444, 0.8443, 0.08714, 0.8745, 0.1053, 0.8895, 0.09064, 0.908, 0.07216, 0.8887, 0.1252, 0.9024, 0.1462, 0.9129, 0.1363, 0.9359, 0.1126, 0.9238, 0.1683, 0.9212, 0.1914, 0.9272, 0.1872, 0.9505, 0.1612, 0.9445, 0.03133, 0.7709, 0.03285, 0.7471, 0.03738, 0.7481, 0.3245, 0.6146, 0.3485, 0.6269, 0.3227, 0.6195, 0.03133, 0.7709, 0.03738, 0.7481, 0.04155, 0.7499, 0.3227, 0.6195, 0.3485, 0.6269, 0.3218, 0.6247, 0.03133, 0.7709, 0.04155, 0.7499, 0.04523, 0.7524, 0.3218, 0.6247, 0.3485, 0.6269, 0.322, 0.6298, 0.03133, 0.7709, 0.04523, 0.7524, 0.04833, 0.7554, 0.322, 0.6298, 0.3485, 0.6269, 0.323, 0.6348, 0.03133, 0.7709, 0.04833, 0.7554, 0.05079, 0.7589, 0.323, 0.6348, 0.3485, 0.6269, 0.325, 0.6396, 0.03133, 0.7709, 0.05079, 0.7589, 0.05258, 0.7628, 0.325, 0.6396, 0.3485, 0.6269, 0.3279, 0.6439, 0.03133, 0.7709, 0.05258, 0.7628, 0.05365, 0.7669, 0.3279, 0.6439, 0.3485, 0.6269, 0.3315, 0.6476, 0.03133, 0.7709, 0.05365, 0.7669, 0.05399, 0.771, 0.3315, 0.6476, 0.3485, 0.6269, 0.3358, 0.6506, 0.03133, 0.7709, 0.05399, 0.771, 0.0536, 0.7752, 0.3301, 0.8965, 0.3404, 0.9205, 0.3257, 0.8991, 0.03133, 0.7709, 0.0536, 0.7752, 0.05248, 0.7793, 0.3257, 0.8991, 0.3404, 0.9205, 0.3219, 0.9024, 0.03133, 0.7709, 0.05248, 0.7793, 0.05065, 0.7831, 0.3219, 0.9024, 0.3404, 0.9205, 0.3188, 0.9063, 0.03133, 0.7709, 0.05065, 0.7831, 0.04813, 0.7866, 0.3188, 0.9063, 0.3404, 0.9205, 0.3165, 0.9107, 0.03133, 0.7709, 0.04813, 0.7866, 0.04497, 0.7897, 0.3165, 0.9107, 0.3404, 0.9205, 0.3151, 0.9155, 0.03133, 0.7709, 0.04497, 0.7897, 0.04122, 0.7921, 0.3151, 0.9155, 0.3404, 0.9205, 0.3146, 0.9205, 0.03133, 0.7709, 0.04122, 0.7921, 0.03697, 0.7939, 0.3146, 0.9205, 0.3404, 0.9205, 0.315, 0.9255, 0.03133, 0.7709, 0.03697, 0.7939, 0.03233, 0.7949, 0.315, 0.9255, 0.3404, 0.9205, 0.3163, 0.9303, 0.6921, 0.8695, 0.5628, 0.9269, 0.562, 0.6248, 0.6897, 0.6472, 0.36, 0.07641, 0.3943, 0.3011, 0.2407, 0.3386, 0.1486, 0.1342, 0.8438, 0.8724, 0.7491, 0.8345, 0.7491, 0.6879, 0.8437, 0.6728, 0.6057, 0.3011, 0.64, 0.07641, 0.8514, 0.1342, 0.7593, 0.3386, 0.8514, 0.1342, 0.9656, 0.1957, 0.8441, 0.3994, 0.7593, 0.3386, 0.6057, 0.3011, 0.5, 0.2956, 0.5, 0.06581, 0.64, 0.07641, 0.5628, 0.9269, 0.4331, 0.8702, 0.4344, 0.6479, 0.562, 0.6248, 0.03437, 0.1957, 0.1486, 0.1342, 0.2407, 0.3386, 0.1559, 0.3994, 0.5, 0.2956, 0.3943, 0.3011, 0.36, 0.07641, 0.5, 0.06581, 0.9384, 0.8345, 0.8438, 0.8724, 0.8437, 0.6728, 0.9384, 0.6879, 0.5764, 0.4362, 0.6057, 0.3011, 0.7593, 0.3386, 0.684, 0.4663, 0.1559, 0.3994, 0.2407, 0.3386, 0.316, 0.4663, 0.26, 0.512, 0.7593, 0.3386, 0.8441, 0.3994, 0.74, 0.512, 0.684, 0.4663, 0.3943, 0.3011, 0.4236, 0.4362, 0.316, 0.4663, 0.2407, 0.3386, 0.5, 0.4311, 0.4236, 0.4362, 0.3943, 0.3011, 0.5, 0.2956, 0.5764, 0.4362, 0.5, 0.4311, 0.5, 0.2956, 0.6057, 0.3011])
me_026.use_remesh_preserve_volume = False
me_026.use_remesh_preserve_attributes = False
me_026.use_mirror_vertex_groups = False
me_026.update()

# ---- objects
ob_finger2_1__001 = bpy.data.objects.new('finger2_1球.001', me_026)

# ---- transforms, parenting, visibility, modifiers, constraints
ob_finger2_1__001.location = (0.0, 0.0, 0.0)
ob_finger2_1__001.rotation_euler = (0.0, 0.0, 3.142)
ob_finger2_1__001.scale = (-0.1585, -0.1585, -0.1585)
ob_finger2_1__001.lineart.crease_threshold = 0.0

# ---- collection membership
col_collection_1.objects.link(ob_finger2_1__001)

# ---- scene / render settings (as saved in the file)
scene.frame_start = 1; scene.frame_end = 250; scene.frame_set(1)
scene.render.engine = 'BLENDER_EEVEE_NEXT'
scene.render.resolution_percentage = 50
scene.render.dither_intensity = 0.0
scene.cycles.use_denoising = False
scene.cycles.samples = 128
scene.cycles.sampling_pattern = 'TABULATED_SOBOL'
scene.cycles.use_adaptive_sampling = False
scene.cycles.use_light_tree = False
scene.cycles.blur_glossy = 0.0
scene.cycles.sample_clamp_indirect = 0.0
scene.view_settings.view_transform = 'Standard'
bpy.context.view_layer.update()

# ---- added for rendering (the .blend has no active camera and no usable light): camera, sun
cam_auto = bpy.data.cameras.new('AutoCamera')
cam_auto.lens = 50.0
cam_auto.sensor_width = 36.0
cam_auto.clip_end = 1000.0
ob_auto_camera = bpy.data.objects.new('AutoCamera', cam_auto)
scene.collection.objects.link(ob_auto_camera)
ob_auto_camera.location = (0.629068, -0.981746, 0.682745)
ob_auto_camera.rotation_euler = (1.09748, -7.21219e-08, 0.694738)
scene.camera = ob_auto_camera
light_auto_sun = bpy.data.lights.new('AutoSun', 'SUN')
light_auto_sun.energy = 3.0
light_auto_sun.angle = 0.0523599
ob_auto_sun = bpy.data.objects.new('AutoSun', light_auto_sun)
scene.collection.objects.link(ob_auto_sun)
ob_auto_sun.rotation_euler = (0.872665, 0.174533, 0.523599)
bpy.context.view_layer.update()
